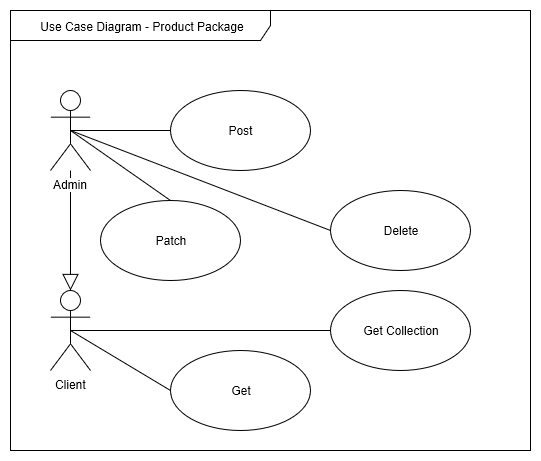

The diagram above was exported from draw.io. Its source (the exported page's mxGraphModel, read from the mxfile embedded in the PNG):
<mxGraphModel grid="1" dx="3195" dy="1955" gridSize="10" guides="1" tooltips="1" connect="1" arrows="1" fold="1" page="1" pageScale="1" pageWidth="850" pageHeight="1100" math="0" shadow="0">
  <root>
    <mxCell id="0" />
    <mxCell id="1" parent="0" />
    <mxCell id="k1FFQK41fGW96qEFzj35-7" value="Use Case Diagram - Product Package&lt;br&gt;" parent="1" vertex="1" style="shape=umlFrame;whiteSpace=wrap;html=1;width=260;height=30;">
      <mxGeometry as="geometry" height="440" width="520" x="-1680" y="-1040" />
    </mxCell>
    <mxCell id="k1FFQK41fGW96qEFzj35-35" value="" parent="1" style="edgeStyle=orthogonalEdgeStyle;rounded=0;orthogonalLoop=1;jettySize=auto;html=1;endArrow=block;endFill=0;endSize=14;" target="k1FFQK41fGW96qEFzj35-34" edge="1" source="k1FFQK41fGW96qEFzj35-31">
      <mxGeometry as="geometry" relative="1" />
    </mxCell>
    <mxCell id="k1FFQK41fGW96qEFzj35-31" value="Admin" parent="1" vertex="1" style="shape=umlActor;verticalLabelPosition=bottom;labelBackgroundColor=#ffffff;verticalAlign=top;html=1;">
      <mxGeometry as="geometry" height="80" width="40" x="-1640" y="-960" />
    </mxCell>
    <mxCell id="k1FFQK41fGW96qEFzj35-34" value="Client&lt;br&gt;" parent="1" vertex="1" style="shape=umlActor;verticalLabelPosition=bottom;labelBackgroundColor=#ffffff;verticalAlign=top;html=1;">
      <mxGeometry as="geometry" height="80" width="40" x="-1640" y="-760" />
    </mxCell>
    <mxCell id="k1FFQK41fGW96qEFzj35-37" value="&lt;font color=&quot;#ffffff&quot;&gt;SYSTEM&lt;/font&gt;&lt;br&gt;" parent="1" vertex="1" style="text;html=1;align=center;verticalAlign=middle;whiteSpace=wrap;rounded=0;">
      <mxGeometry as="geometry" height="20" width="40" x="-1540" y="-950" />
    </mxCell>
    <mxCell id="k1FFQK41fGW96qEFzj35-38" value="" parent="1" style="endArrow=none;html=1;exitX=0.5;exitY=0.5;exitDx=0;exitDy=0;exitPerimeter=0;entryX=0;entryY=0.5;entryDx=0;entryDy=0;" target="k1FFQK41fGW96qEFzj35-54" edge="1" source="k1FFQK41fGW96qEFzj35-31">
      <mxGeometry as="geometry" relative="1">
        <mxPoint as="sourcePoint" x="-1610" y="-920.5" />
        <mxPoint as="targetPoint" x="-1450" y="-920.5" />
      </mxGeometry>
    </mxCell>
    <mxCell id="k1FFQK41fGW96qEFzj35-39" value="" parent="k1FFQK41fGW96qEFzj35-38" vertex="1" style="resizable=0;html=1;align=left;verticalAlign=bottom;labelBackgroundColor=#ffffff;fontSize=10;" connectable="0">
      <mxGeometry as="geometry" relative="1" x="-1" />
    </mxCell>
    <mxCell id="k1FFQK41fGW96qEFzj35-40" value="" parent="k1FFQK41fGW96qEFzj35-38" vertex="1" style="resizable=0;html=1;align=right;verticalAlign=bottom;labelBackgroundColor=#ffffff;fontSize=10;" connectable="0">
      <mxGeometry as="geometry" relative="1" x="1" />
    </mxCell>
    <mxCell id="k1FFQK41fGW96qEFzj35-44" value="" parent="1" style="endArrow=none;html=1;exitX=0.5;exitY=0.5;exitDx=0;exitDy=0;exitPerimeter=0;entryX=0;entryY=0.5;entryDx=0;entryDy=0;" target="k1FFQK41fGW96qEFzj35-48" edge="1" source="k1FFQK41fGW96qEFzj35-34">
      <mxGeometry as="geometry" relative="1">
        <mxPoint as="sourcePoint" x="-1550" y="-720" />
        <mxPoint as="targetPoint" x="-1520" y="-710" />
      </mxGeometry>
    </mxCell>
    <mxCell id="k1FFQK41fGW96qEFzj35-45" value="" parent="k1FFQK41fGW96qEFzj35-44" vertex="1" style="resizable=0;html=1;align=left;verticalAlign=bottom;labelBackgroundColor=#ffffff;fontSize=10;" connectable="0">
      <mxGeometry as="geometry" relative="1" x="-1" />
    </mxCell>
    <mxCell id="k1FFQK41fGW96qEFzj35-46" value="" parent="k1FFQK41fGW96qEFzj35-44" vertex="1" style="resizable=0;html=1;align=right;verticalAlign=bottom;labelBackgroundColor=#ffffff;fontSize=10;" connectable="0">
      <mxGeometry as="geometry" relative="1" x="1" />
    </mxCell>
    <mxCell id="k1FFQK41fGW96qEFzj35-48" value="Get&lt;br&gt;" parent="1" vertex="1" style="ellipse;whiteSpace=wrap;html=1;fillColor=#FFFFFF;">
      <mxGeometry as="geometry" height="80" width="140" x="-1520" y="-700" />
    </mxCell>
    <mxCell id="k1FFQK41fGW96qEFzj35-49" value="Get Collection&lt;br&gt;" parent="1" vertex="1" style="ellipse;whiteSpace=wrap;html=1;fillColor=#FFFFFF;">
      <mxGeometry as="geometry" height="80" width="140" x="-1360" y="-760" />
    </mxCell>
    <mxCell id="k1FFQK41fGW96qEFzj35-50" value="" parent="1" style="endArrow=none;html=1;exitX=0.5;exitY=0.5;exitDx=0;exitDy=0;exitPerimeter=0;entryX=0;entryY=0.5;entryDx=0;entryDy=0;" target="k1FFQK41fGW96qEFzj35-49" edge="1" source="k1FFQK41fGW96qEFzj35-34">
      <mxGeometry as="geometry" relative="1">
        <mxPoint as="sourcePoint" x="-1610" y="-710" />
        <mxPoint as="targetPoint" x="-1510" y="-670" />
      </mxGeometry>
    </mxCell>
    <mxCell id="k1FFQK41fGW96qEFzj35-51" value="" parent="k1FFQK41fGW96qEFzj35-50" vertex="1" style="resizable=0;html=1;align=left;verticalAlign=bottom;labelBackgroundColor=#ffffff;fontSize=10;" connectable="0">
      <mxGeometry as="geometry" relative="1" x="-1" />
    </mxCell>
    <mxCell id="k1FFQK41fGW96qEFzj35-52" value="" parent="k1FFQK41fGW96qEFzj35-50" vertex="1" style="resizable=0;html=1;align=right;verticalAlign=bottom;labelBackgroundColor=#ffffff;fontSize=10;" connectable="0">
      <mxGeometry as="geometry" relative="1" x="1" />
    </mxCell>
    <mxCell id="k1FFQK41fGW96qEFzj35-53" value="Delete&lt;br&gt;" parent="1" vertex="1" style="ellipse;whiteSpace=wrap;html=1;fillColor=#FFFFFF;">
      <mxGeometry as="geometry" height="80" width="140" x="-1360" y="-860" />
    </mxCell>
    <mxCell id="k1FFQK41fGW96qEFzj35-54" value="Post&lt;br&gt;" parent="1" vertex="1" style="ellipse;whiteSpace=wrap;html=1;fillColor=#FFFFFF;">
      <mxGeometry as="geometry" height="80" width="140" x="-1520" y="-960" />
    </mxCell>
    <mxCell id="k1FFQK41fGW96qEFzj35-55" value="Patch&lt;br&gt;" parent="1" vertex="1" style="ellipse;whiteSpace=wrap;html=1;fillColor=#FFFFFF;">
      <mxGeometry as="geometry" height="80" width="140" x="-1590" y="-850" />
    </mxCell>
    <mxCell id="k1FFQK41fGW96qEFzj35-56" value="" parent="1" style="endArrow=none;html=1;exitX=0.5;exitY=0.5;exitDx=0;exitDy=0;exitPerimeter=0;entryX=0;entryY=0.5;entryDx=0;entryDy=0;" target="k1FFQK41fGW96qEFzj35-53" edge="1" source="k1FFQK41fGW96qEFzj35-31">
      <mxGeometry as="geometry" relative="1">
        <mxPoint as="sourcePoint" x="-1610" y="-910" />
        <mxPoint as="targetPoint" x="-1510" y="-910" />
      </mxGeometry>
    </mxCell>
    <mxCell id="k1FFQK41fGW96qEFzj35-57" value="" parent="k1FFQK41fGW96qEFzj35-56" vertex="1" style="resizable=0;html=1;align=left;verticalAlign=bottom;labelBackgroundColor=#ffffff;fontSize=10;" connectable="0">
      <mxGeometry as="geometry" relative="1" x="-1" />
    </mxCell>
    <mxCell id="k1FFQK41fGW96qEFzj35-58" value="" parent="k1FFQK41fGW96qEFzj35-56" vertex="1" style="resizable=0;html=1;align=right;verticalAlign=bottom;labelBackgroundColor=#ffffff;fontSize=10;" connectable="0">
      <mxGeometry as="geometry" relative="1" x="1" />
    </mxCell>
    <mxCell id="k1FFQK41fGW96qEFzj35-59" value="" parent="1" style="endArrow=none;html=1;exitX=0.5;exitY=0.5;exitDx=0;exitDy=0;exitPerimeter=0;entryX=0.5;entryY=0;entryDx=0;entryDy=0;" target="k1FFQK41fGW96qEFzj35-55" edge="1" source="k1FFQK41fGW96qEFzj35-31">
      <mxGeometry as="geometry" relative="1">
        <mxPoint as="sourcePoint" x="-1600" y="-900" />
        <mxPoint as="targetPoint" x="-1500" y="-900" />
      </mxGeometry>
    </mxCell>
    <mxCell id="k1FFQK41fGW96qEFzj35-60" value="" parent="k1FFQK41fGW96qEFzj35-59" vertex="1" style="resizable=0;html=1;align=left;verticalAlign=bottom;labelBackgroundColor=#ffffff;fontSize=10;" connectable="0">
      <mxGeometry as="geometry" relative="1" x="-1" />
    </mxCell>
    <mxCell id="k1FFQK41fGW96qEFzj35-61" value="" parent="k1FFQK41fGW96qEFzj35-59" vertex="1" style="resizable=0;html=1;align=right;verticalAlign=bottom;labelBackgroundColor=#ffffff;fontSize=10;" connectable="0">
      <mxGeometry as="geometry" relative="1" x="1" />
    </mxCell>
  </root>
</mxGraphModel>